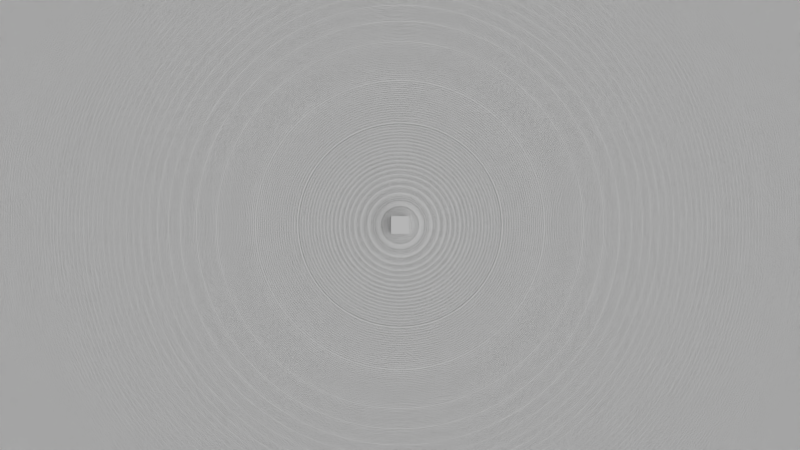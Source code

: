 # Source: EcosystSIM.blend  (saved by Blender 2.62.0; exported with 4.5.12 LTS)
import bpy
from mathutils import Matrix  # noqa: F401  (used for matrix-valued properties, if any)

bpy.ops.wm.read_factory_settings(use_empty=True)
scene = bpy.context.scene
scene.name = 'Scene'

# ---- collections
col_collection_1 = bpy.data.collections.new('Collection 1'); scene.collection.children.link(col_collection_1)
col_collection_2 = bpy.data.collections.new('Collection 2'); scene.collection.children.link(col_collection_2)
col_collection_2.hide_render = True
col_collection_2.hide_viewport = True
col_collection_10 = bpy.data.collections.new('Collection 10'); scene.collection.children.link(col_collection_10)

# ---- materials (node trees are filled in below, after node groups)
mat_grass = bpy.data.materials.new('grass')
mat_grass.alpha_threshold = 0.0
mat_grass.use_transparent_shadow = False
mat_grass.roughness = 0.5
mat_grass.specular_intensity = 0.0
mat_grass.line_color = (0.0, 0.0, 0.0, 1.0)
mat_dirt = bpy.data.materials.new('dirt')
mat_dirt.alpha_threshold = 0.0
mat_dirt.use_transparent_shadow = False
mat_dirt.roughness = 0.5
mat_dirt.specular_intensity = 0.0
mat_dirt.line_color = (0.0, 0.0, 0.0, 1.0)
mat_polecat = bpy.data.materials.new('poleCat')
mat_polecat.alpha_threshold = 0.0
mat_polecat.use_transparent_shadow = False
mat_polecat.diffuse_color = (0.8, 0.0, 0.01498, 1.0)
mat_polecat.roughness = 0.5
mat_polecat.line_color = (0.0, 0.0, 0.0, 1.0)
mat_rabbitfur = bpy.data.materials.new('rabbitfur')
mat_rabbitfur.alpha_threshold = 0.0
mat_rabbitfur.use_transparent_shadow = False
mat_rabbitfur.roughness = 0.5
mat_rabbitfur.specular_intensity = 0.1439
mat_rabbitfur.line_color = (0.0, 0.0, 0.0, 1.0)
mat_carrot = bpy.data.materials.new('carrot')
mat_carrot.alpha_threshold = 0.0
mat_carrot.use_transparent_shadow = False
mat_carrot.diffuse_color = (0.8, 0.3058, 0.0, 1.0)
mat_carrot.specular_color = (1.0, 0.197, 0.0)
mat_carrot.roughness = 0.5
mat_carrot.specular_intensity = 1.0
mat_carrot.line_color = (0.0, 0.0, 0.0, 1.0)

# ---- material node trees

# ---- world
world_world = bpy.data.worlds.new('World'); scene.world = world_world
world_world.color = (0.05088, 0.05088, 0.05088)
world_world.use_sun_shadow = False
world_world.sun_shadow_jitter_overblur = 0.0
world_world.cycles.sampling_method = 'MANUAL'
world_world.cycles.sample_map_resolution = 256

# ---- cameras
cam_camera = bpy.data.cameras.new('Camera')
cam_camera.clip_end = 100.0
cam_camera.lens = 35.0
cam_camera.sensor_width = 32.0
cam_camera.sensor_height = 18.0
cam_camera.dof.focus_distance = 0.0
cam_camera.dof.aperture_fstop = 128.0

# ---- lights
light_sun = bpy.data.lights.new('Sun', 'SUN')
light_sun.transmission_factor = 0.0
light_sun.angle = 1.571
light_sun.energy = 1.0
light_sun.shadow_buffer_clip_start = 0.5
light_sun.shadow_soft_size = 1.0
light_sun.shadow_cascade_max_distance = 1000.0
light_sun.cycles.use_multiple_importance_sampling = False
light_hemi = bpy.data.lights.new('Hemi', 'SUN')
light_hemi.transmission_factor = 0.0
light_hemi.angle = 1.571
light_hemi.energy = 1.0
light_hemi.shadow_buffer_clip_start = 0.5
light_hemi.shadow_soft_size = 1.0
light_hemi.shadow_cascade_max_distance = 1000.0
light_hemi.cycles.use_multiple_importance_sampling = False

# ---- meshes
me_plane = bpy.data.meshes.new('Plane')
me_plane.from_pydata([(1.0, 1.0, 0.0), (1.0, -1.0, 0.0), (-1.0, -1.0, 0.0), (-1.0, 1.0, 0.0)], [], [(0, 3, 2, 1)])
_uv = me_plane.uv_layers.new(name='UVMap')
_uv.uv.foreach_set('vector', [-15.1, -15.1, 16.1, -15.1, 16.1, 16.1, -15.1, 16.1])
me_plane.materials.append(mat_grass)
me_plane.use_remesh_preserve_volume = False
me_plane.use_remesh_preserve_attributes = False
me_plane.use_mirror_vertex_groups = False
me_plane.update()
me_cube = bpy.data.meshes.new('Cube')
me_cube.from_pydata([(1.0, 1.0, -1.0), (1.0, -1.0, -1.0), (-1.0, -1.0, -1.0), (-1.0, 1.0, -1.0), (1.0, 1.0, 1.0), (1.0, -1.0, 1.0), (-1.0, -1.0, 1.0), (-1.0, 1.0, 1.0)], [], [(0, 1, 2, 3), (4, 7, 6, 5), (0, 4, 5, 1), (1, 5, 6, 2), (2, 6, 7, 3), (4, 0, 3, 7)])
_uv = me_cube.uv_layers.new(name='UVMap')
_uv.uv.foreach_set('vector', [-0.05141, -0.05141, 1.051, -0.05141, 1.051, 1.051, -0.05141, 1.051, -0.05141, -0.05141, 1.051, -0.05141, 1.051, 1.051, -0.05141, 1.051, -0.05141, -0.05141, 1.051, -0.05141, 1.051, 1.051, -0.05141, 1.051, -0.05141, -0.05141, 1.051, -0.05141, 1.051, 1.051, -0.05141, 1.051, -0.05141, -0.05141, 1.051, -0.05141, 1.051, 1.051, -0.05141, 1.051, -0.05141, -0.05141, 1.051, -0.05141, 1.051, 1.051, -0.05141, 1.051])
me_cube.materials.append(mat_dirt)
me_cube.use_remesh_preserve_volume = False
me_cube.use_remesh_preserve_attributes = False
me_cube.use_mirror_vertex_groups = False
me_cube.update()
me_cube_003 = bpy.data.meshes.new('Cube.003')
me_cube_003.from_pydata([(1.0, 1.0, -1.0), (1.0, -1.0, -1.0), (-1.0, -1.0, -1.0), (-1.0, 1.0, -1.0), (1.0, 1.0, 1.0), (1.0, -1.0, 1.0), (-1.0, -1.0, 1.0), (-1.0, 1.0, 1.0)], [], [(0, 1, 2, 3), (4, 7, 6, 5), (0, 4, 5, 1), (1, 5, 6, 2), (2, 6, 7, 3), (4, 0, 3, 7)])
me_cube_003.materials.append(mat_polecat)
me_cube_003.use_remesh_preserve_volume = False
me_cube_003.use_remesh_preserve_attributes = False
me_cube_003.use_mirror_vertex_groups = False
me_cube_003.update()
me_cube_002 = bpy.data.meshes.new('Cube.002')
me_cube_002.from_pydata([(1.0, 1.0, -1.0), (1.0, -1.0, -1.0), (-1.0, -1.0, -1.0), (-1.0, 1.0, -1.0), (1.0, 1.0, 1.0), (1.0, -1.0, 1.0), (-1.0, -1.0, 1.0), (-1.0, 1.0, 1.0)], [], [(0, 1, 2, 3), (4, 7, 6, 5), (0, 4, 5, 1), (1, 5, 6, 2), (2, 6, 7, 3), (4, 0, 3, 7)])
_uv = me_cube_002.uv_layers.new(name='UVMap')
_uv.uv.foreach_set('vector', [0.0, 0.0, 1.0, 0.0, 1.0, 1.0, 0.0, 1.0, 0.0, 0.0, 1.0, 0.0, 1.0, 1.0, 0.0, 1.0, 0.0, 0.0, 1.0, 0.0, 1.0, 1.0, 0.0, 1.0, 0.0, 0.0, 1.0, 0.0, 1.0, 1.0, 0.0, 1.0, 0.0, 0.0, 1.0, 0.0, 1.0, 1.0, 0.0, 1.0, 0.0, 0.0, 1.0, 0.0, 1.0, 1.0, 0.0, 1.0])
me_cube_002.materials.append(mat_rabbitfur)
me_cube_002.use_remesh_preserve_volume = False
me_cube_002.use_remesh_preserve_attributes = False
me_cube_002.use_mirror_vertex_groups = False
me_cube_002.update()
me_cube_001 = bpy.data.meshes.new('Cube.001')
me_cube_001.from_pydata([(1.0, 1.0, -1.0), (1.0, -1.0, -1.0), (-1.0, -1.0, -1.0), (-1.0, 1.0, -1.0), (1.0, 1.0, 1.0), (1.0, -1.0, 1.0), (-1.0, -1.0, 1.0), (-1.0, 1.0, 1.0)], [], [(0, 1, 2, 3), (4, 7, 6, 5), (0, 4, 5, 1), (1, 5, 6, 2), (2, 6, 7, 3), (4, 0, 3, 7)])
_uv = me_cube_001.uv_layers.new(name='UVMap')
_uv.uv.foreach_set('vector', [0.0, 0.0, 1.0, 0.0, 1.0, 1.0, 0.0, 1.0, 0.0, 0.0, 1.0, 0.0, 1.0, 1.0, 0.0, 1.0, 0.0, 0.0, 1.0, 0.0, 1.0, 1.0, 0.0, 1.0, 0.0, 0.0, 1.0, 0.0, 1.0, 1.0, 0.0, 1.0, 0.0, 0.0, 1.0, 0.0, 1.0, 1.0, 0.0, 1.0, 0.0, 0.0, 1.0, 0.0, 1.0, 1.0, 0.0, 1.0])
me_cube_001.materials.append(mat_carrot)
me_cube_001.use_remesh_preserve_volume = False
me_cube_001.use_remesh_preserve_attributes = False
me_cube_001.use_mirror_vertex_groups = False
me_cube_001.update()

# ---- objects
ob_camera = bpy.data.objects.new('Camera', cam_camera)
ob_sun = bpy.data.objects.new('Sun', light_sun)
ob_hemi = bpy.data.objects.new('Hemi', light_hemi)
ob_plane = bpy.data.objects.new('Plane', me_plane)
ob_den = bpy.data.objects.new('den', me_cube)
ob_polecat = bpy.data.objects.new('poleCat', me_cube_003)
ob_rabbit = bpy.data.objects.new('rabbit', me_cube_002)
ob_food = bpy.data.objects.new('food', me_cube_001)
ob_catspawn = bpy.data.objects.new('catSpawn', None)
ob_foodspawn = bpy.data.objects.new('foodSpawn', None)

# ---- transforms, parenting, visibility, modifiers, constraints
ob_camera.location = (0.0, 0.0, 100.0)
ob_camera.lineart.crease_threshold = 0.0
ob_sun.location = (-12.58, -28.84, 24.57)
ob_sun.lineart.crease_threshold = 0.0
ob_hemi.location = (9.6, -29.74, 23.01)
ob_hemi.rotation_euler = (-0.3024, 0.8229, -0.6718)
ob_hemi.lineart.crease_threshold = 0.0
ob_plane.location = (0.0, 0.0, 0.0)
ob_plane.scale = (108.0, 108.0, 108.0)
ob_plane.lineart.crease_threshold = 0.0
ob_den.location = (0.0, 0.0, 1.0)
ob_den.scale = (1.0, 1.0, 1.01)
ob_den.lock_rotations_4d = False
ob_den.empty_display_type = 'ARROWS'
ob_den.lineart.crease_threshold = 0.0
ob_polecat.location = (0.0, 20.0, 1.0)
ob_polecat.lineart.crease_threshold = 0.0
ob_rabbit.location = (0.0, 0.0, 1.0)
ob_rabbit.lineart.crease_threshold = 0.0
ob_food.location = (20.0, 20.0, 1.0)
ob_food.lineart.crease_threshold = 0.0
ob_catspawn.location = (-20.0, -20.0, 1.0)
ob_catspawn.empty_image_offset = (0.0, 0.0)
ob_catspawn.lineart.crease_threshold = 0.0
ob_foodspawn.location = (20.0, 20.0, 1.0)
ob_foodspawn.empty_image_offset = (0.0, 0.0)
ob_foodspawn.lineart.crease_threshold = 0.0

# ---- collection membership
col_collection_1.objects.link(ob_camera)
col_collection_1.objects.link(ob_sun)
col_collection_1.objects.link(ob_hemi)
col_collection_1.objects.link(ob_plane)
col_collection_1.objects.link(ob_den)
col_collection_2.objects.link(ob_polecat)
col_collection_2.objects.link(ob_rabbit)
col_collection_2.objects.link(ob_food)
col_collection_10.objects.link(ob_catspawn)
col_collection_10.objects.link(ob_foodspawn)

# ---- scene / render settings (as saved in the file)
scene.camera = ob_camera
scene.frame_start = 1; scene.frame_end = 250; scene.frame_set(8)
scene.render.engine = 'BLENDER_EEVEE_NEXT'
scene.render.image_settings.color_mode = 'RGB'
scene.render.image_settings.compression = 90
scene.render.resolution_percentage = 50
scene.render.dither_intensity = 0.0
scene.render.bake_margin = 2
scene.render.bake_bias = 0.0
scene.cycles.use_denoising = False
scene.cycles.samples = 10
scene.cycles.sampling_pattern = 'TABULATED_SOBOL'
scene.cycles.light_sampling_threshold = 0.0
scene.cycles.use_adaptive_sampling = False
scene.cycles.use_light_tree = False
scene.cycles.blur_glossy = 0.0
scene.cycles.volume_bounces = 1
scene.cycles.pixel_filter_type = 'GAUSSIAN'
scene.cycles.sample_clamp_indirect = 0.0
scene.view_settings.view_transform = 'Standard'
bpy.context.view_layer.update()
